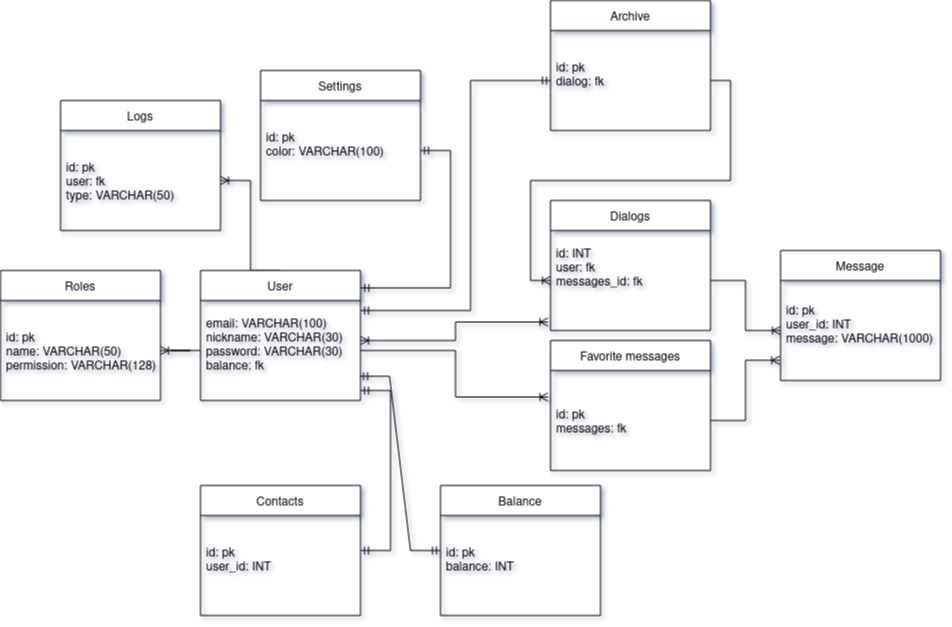

The diagram above was exported from draw.io. Its source (the exported page's mxGraphModel, read from the mxfile embedded in the PNG):
<mxGraphModel dx="868" dy="481" grid="1" gridSize="10" guides="1" tooltips="1" connect="1" arrows="1" fold="1" page="1" pageScale="1" pageWidth="850" pageHeight="1100" background="#FFFFFF" math="0" shadow="1" extFonts="Permanent Marker^https://fonts.googleapis.com/css?family=Permanent+Marker">
  <root>
    <mxCell id="0" />
    <mxCell id="1" parent="0" />
    <mxCell id="ibRL-xHQBEfBue99ITPq-14" style="edgeStyle=entityRelationEdgeStyle;rounded=0;orthogonalLoop=1;jettySize=auto;html=1;entryX=1;entryY=0.5;entryDx=0;entryDy=0;startArrow=none;startFill=0;endArrow=ERoneToMany;endFill=0;exitX=0.5;exitY=0;exitDx=0;exitDy=0;" parent="1" source="ibRL-xHQBEfBue99ITPq-1" target="ibRL-xHQBEfBue99ITPq-13" edge="1">
      <mxGeometry relative="1" as="geometry">
        <mxPoint x="460" y="310" as="sourcePoint" />
      </mxGeometry>
    </mxCell>
    <mxCell id="ibRL-xHQBEfBue99ITPq-22" style="edgeStyle=entityRelationEdgeStyle;rounded=0;orthogonalLoop=1;jettySize=auto;html=1;startArrow=ERmandOne;startFill=0;endArrow=ERmandOne;endFill=0;exitX=1.002;exitY=0.134;exitDx=0;exitDy=0;exitPerimeter=0;" parent="1" source="ibRL-xHQBEfBue99ITPq-1" target="ibRL-xHQBEfBue99ITPq-21" edge="1">
      <mxGeometry relative="1" as="geometry" />
    </mxCell>
    <mxCell id="ibRL-xHQBEfBue99ITPq-1" value="User" style="swimlane;fontStyle=0;childLayout=stackLayout;horizontal=1;startSize=30;horizontalStack=0;resizeParent=1;resizeParentMax=0;resizeLast=0;collapsible=1;marginBottom=0;" parent="1" vertex="1">
      <mxGeometry x="280" y="270" width="160" height="130" as="geometry" />
    </mxCell>
    <mxCell id="ibRL-xHQBEfBue99ITPq-2" value="email: VARCHAR(100)&#10;nickname: VARCHAR(30)&#10;password: VARCHAR(30)&#10;balance: fk&#10;" style="text;strokeColor=none;fillColor=none;align=left;verticalAlign=middle;spacingLeft=4;spacingRight=4;overflow=hidden;points=[[0,0.5],[1,0.5]];portConstraint=eastwest;rotatable=0;" parent="ibRL-xHQBEfBue99ITPq-1" vertex="1">
      <mxGeometry y="30" width="160" height="100" as="geometry" />
    </mxCell>
    <mxCell id="ibRL-xHQBEfBue99ITPq-7" value="Roles" style="swimlane;fontStyle=0;childLayout=stackLayout;horizontal=1;startSize=30;horizontalStack=0;resizeParent=1;resizeParentMax=0;resizeLast=0;collapsible=1;marginBottom=0;" parent="1" vertex="1">
      <mxGeometry x="80" y="270" width="160" height="130" as="geometry" />
    </mxCell>
    <mxCell id="ibRL-xHQBEfBue99ITPq-8" value="id: pk&#10;name: VARCHAR(50)&#10;permission: VARCHAR(128)" style="text;strokeColor=none;fillColor=none;align=left;verticalAlign=middle;spacingLeft=4;spacingRight=4;overflow=hidden;points=[[0,0.5],[1,0.5]];portConstraint=eastwest;rotatable=0;" parent="ibRL-xHQBEfBue99ITPq-7" vertex="1">
      <mxGeometry y="30" width="160" height="100" as="geometry" />
    </mxCell>
    <mxCell id="ibRL-xHQBEfBue99ITPq-10" value="" style="edgeStyle=entityRelationEdgeStyle;rounded=0;orthogonalLoop=1;jettySize=auto;html=1;startArrow=none;startFill=0;endArrow=ERoneToMany;endFill=0;" parent="1" source="ibRL-xHQBEfBue99ITPq-2" target="ibRL-xHQBEfBue99ITPq-8" edge="1">
      <mxGeometry relative="1" as="geometry" />
    </mxCell>
    <mxCell id="ibRL-xHQBEfBue99ITPq-12" value="Logs" style="swimlane;fontStyle=0;childLayout=stackLayout;horizontal=1;startSize=30;horizontalStack=0;resizeParent=1;resizeParentMax=0;resizeLast=0;collapsible=1;marginBottom=0;" parent="1" vertex="1">
      <mxGeometry x="140" y="100" width="160" height="130" as="geometry" />
    </mxCell>
    <mxCell id="ibRL-xHQBEfBue99ITPq-13" value="id: pk&#10;user: fk&#10;type: VARCHAR(50)" style="text;strokeColor=none;fillColor=none;align=left;verticalAlign=middle;spacingLeft=4;spacingRight=4;overflow=hidden;points=[[0,0.5],[1,0.5]];portConstraint=eastwest;rotatable=0;" parent="ibRL-xHQBEfBue99ITPq-12" vertex="1">
      <mxGeometry y="30" width="160" height="100" as="geometry" />
    </mxCell>
    <mxCell id="ibRL-xHQBEfBue99ITPq-20" value="Settings" style="swimlane;fontStyle=0;childLayout=stackLayout;horizontal=1;startSize=30;horizontalStack=0;resizeParent=1;resizeParentMax=0;resizeLast=0;collapsible=1;marginBottom=0;" parent="1" vertex="1">
      <mxGeometry x="340" y="70" width="160" height="130" as="geometry" />
    </mxCell>
    <mxCell id="ibRL-xHQBEfBue99ITPq-21" value="id: pk &#10;color: VARCHAR(100)&#10;" style="text;strokeColor=none;fillColor=none;align=left;verticalAlign=middle;spacingLeft=4;spacingRight=4;overflow=hidden;points=[[0,0.5],[1,0.5]];portConstraint=eastwest;rotatable=0;" parent="ibRL-xHQBEfBue99ITPq-20" vertex="1">
      <mxGeometry y="30" width="160" height="100" as="geometry" />
    </mxCell>
    <mxCell id="ibRL-xHQBEfBue99ITPq-25" style="edgeStyle=entityRelationEdgeStyle;rounded=0;orthogonalLoop=1;jettySize=auto;html=1;entryX=0.994;entryY=0.758;entryDx=0;entryDy=0;startArrow=ERmandOne;startFill=0;endArrow=ERmandOne;endFill=0;entryPerimeter=0;" parent="1" source="ibRL-xHQBEfBue99ITPq-23" target="ibRL-xHQBEfBue99ITPq-2" edge="1">
      <mxGeometry relative="1" as="geometry" />
    </mxCell>
    <mxCell id="ibRL-xHQBEfBue99ITPq-23" value="Balance" style="swimlane;fontStyle=0;childLayout=stackLayout;horizontal=1;startSize=30;horizontalStack=0;resizeParent=1;resizeParentMax=0;resizeLast=0;collapsible=1;marginBottom=0;" parent="1" vertex="1">
      <mxGeometry x="520" y="485" width="160" height="130" as="geometry" />
    </mxCell>
    <mxCell id="ibRL-xHQBEfBue99ITPq-24" value="id: pk&#10;balance: INT&#10;" style="text;strokeColor=none;fillColor=none;align=left;verticalAlign=middle;spacingLeft=4;spacingRight=4;overflow=hidden;points=[[0,0.5],[1,0.5]];portConstraint=eastwest;rotatable=0;" parent="ibRL-xHQBEfBue99ITPq-23" vertex="1">
      <mxGeometry y="30" width="160" height="100" as="geometry" />
    </mxCell>
    <mxCell id="ibRL-xHQBEfBue99ITPq-40" style="edgeStyle=orthogonalEdgeStyle;rounded=0;orthogonalLoop=1;jettySize=auto;html=1;entryX=0;entryY=0.5;entryDx=0;entryDy=0;startArrow=none;startFill=0;endArrow=ERoneToMany;endFill=0;exitX=1;exitY=0.5;exitDx=0;exitDy=0;" parent="1" source="ibRL-xHQBEfBue99ITPq-28" target="ibRL-xHQBEfBue99ITPq-34" edge="1">
      <mxGeometry relative="1" as="geometry" />
    </mxCell>
    <mxCell id="ibRL-xHQBEfBue99ITPq-27" value="Archive" style="swimlane;fontStyle=0;childLayout=stackLayout;horizontal=1;startSize=30;horizontalStack=0;resizeParent=1;resizeParentMax=0;resizeLast=0;collapsible=1;marginBottom=0;" parent="1" vertex="1">
      <mxGeometry x="630" width="160" height="130" as="geometry" />
    </mxCell>
    <mxCell id="ibRL-xHQBEfBue99ITPq-28" value="id: pk&#10;dialog: fk&#10;" style="text;strokeColor=none;fillColor=none;align=left;verticalAlign=middle;spacingLeft=4;spacingRight=4;overflow=hidden;points=[[0,0.5],[1,0.5]];portConstraint=eastwest;rotatable=0;" parent="ibRL-xHQBEfBue99ITPq-27" vertex="1">
      <mxGeometry y="30" width="160" height="100" as="geometry" />
    </mxCell>
    <mxCell id="ibRL-xHQBEfBue99ITPq-32" style="edgeStyle=entityRelationEdgeStyle;rounded=0;orthogonalLoop=1;jettySize=auto;html=1;entryX=1;entryY=0.9;entryDx=0;entryDy=0;entryPerimeter=0;startArrow=ERmandOne;startFill=0;endArrow=ERmandOne;endFill=0;" parent="1" source="ibRL-xHQBEfBue99ITPq-29" target="ibRL-xHQBEfBue99ITPq-2" edge="1">
      <mxGeometry relative="1" as="geometry" />
    </mxCell>
    <mxCell id="ibRL-xHQBEfBue99ITPq-29" value="Contacts" style="swimlane;fontStyle=0;childLayout=stackLayout;horizontal=1;startSize=30;horizontalStack=0;resizeParent=1;resizeParentMax=0;resizeLast=0;collapsible=1;marginBottom=0;" parent="1" vertex="1">
      <mxGeometry x="280" y="485" width="160" height="130" as="geometry" />
    </mxCell>
    <mxCell id="ibRL-xHQBEfBue99ITPq-30" value="id: pk&#10;user_id: INT&#10;" style="text;strokeColor=none;fillColor=none;align=left;verticalAlign=middle;spacingLeft=4;spacingRight=4;overflow=hidden;points=[[0,0.5],[1,0.5]];portConstraint=eastwest;rotatable=0;" parent="ibRL-xHQBEfBue99ITPq-29" vertex="1">
      <mxGeometry y="30" width="160" height="100" as="geometry" />
    </mxCell>
    <mxCell id="ibRL-xHQBEfBue99ITPq-33" value="Dialogs" style="swimlane;fontStyle=0;childLayout=stackLayout;horizontal=1;startSize=30;horizontalStack=0;resizeParent=1;resizeParentMax=0;resizeLast=0;collapsible=1;marginBottom=0;" parent="1" vertex="1">
      <mxGeometry x="630" y="200" width="160" height="130" as="geometry" />
    </mxCell>
    <mxCell id="ibRL-xHQBEfBue99ITPq-34" value="id: INT &#10;user: fk&#10;messages_id: fk&#10;&#10;" style="text;strokeColor=none;fillColor=none;align=left;verticalAlign=middle;spacingLeft=4;spacingRight=4;overflow=hidden;points=[[0,0.5],[1,0.5]];portConstraint=eastwest;rotatable=0;" parent="ibRL-xHQBEfBue99ITPq-33" vertex="1">
      <mxGeometry y="30" width="160" height="100" as="geometry" />
    </mxCell>
    <mxCell id="ibRL-xHQBEfBue99ITPq-35" value="Favorite messages" style="swimlane;fontStyle=0;childLayout=stackLayout;horizontal=1;startSize=30;horizontalStack=0;resizeParent=1;resizeParentMax=0;resizeLast=0;collapsible=1;marginBottom=0;" parent="1" vertex="1">
      <mxGeometry x="630" y="340" width="160" height="130" as="geometry" />
    </mxCell>
    <mxCell id="ibRL-xHQBEfBue99ITPq-36" value="id: pk&#10;messages: fk" style="text;strokeColor=none;fillColor=none;align=left;verticalAlign=middle;spacingLeft=4;spacingRight=4;overflow=hidden;points=[[0,0.5],[1,0.5]];portConstraint=eastwest;rotatable=0;" parent="ibRL-xHQBEfBue99ITPq-35" vertex="1">
      <mxGeometry y="30" width="160" height="100" as="geometry" />
    </mxCell>
    <mxCell id="ibRL-xHQBEfBue99ITPq-37" value="Message" style="swimlane;fontStyle=0;childLayout=stackLayout;horizontal=1;startSize=30;horizontalStack=0;resizeParent=1;resizeParentMax=0;resizeLast=0;collapsible=1;marginBottom=0;" parent="1" vertex="1">
      <mxGeometry x="860" y="250" width="160" height="130" as="geometry" />
    </mxCell>
    <mxCell id="ibRL-xHQBEfBue99ITPq-38" value="id: pk&#10;user_id: INT&#10;message: VARCHAR(1000)&#10;" style="text;strokeColor=none;fillColor=none;align=left;verticalAlign=middle;spacingLeft=4;spacingRight=4;overflow=hidden;points=[[0,0.5],[1,0.5]];portConstraint=eastwest;rotatable=0;" parent="ibRL-xHQBEfBue99ITPq-37" vertex="1">
      <mxGeometry y="30" width="160" height="100" as="geometry" />
    </mxCell>
    <mxCell id="ibRL-xHQBEfBue99ITPq-39" style="edgeStyle=orthogonalEdgeStyle;rounded=0;orthogonalLoop=1;jettySize=auto;html=1;entryX=0;entryY=0.5;entryDx=0;entryDy=0;startArrow=ERmandOne;startFill=0;endArrow=ERmandOne;endFill=0;" parent="1" source="ibRL-xHQBEfBue99ITPq-2" target="ibRL-xHQBEfBue99ITPq-28" edge="1">
      <mxGeometry relative="1" as="geometry">
        <Array as="points">
          <mxPoint x="550" y="310" />
          <mxPoint x="550" y="80" />
        </Array>
      </mxGeometry>
    </mxCell>
    <mxCell id="ibRL-xHQBEfBue99ITPq-41" style="edgeStyle=orthogonalEdgeStyle;rounded=0;orthogonalLoop=1;jettySize=auto;html=1;startArrow=none;startFill=0;endArrow=ERoneToMany;endFill=0;" parent="1" source="ibRL-xHQBEfBue99ITPq-34" target="ibRL-xHQBEfBue99ITPq-38" edge="1">
      <mxGeometry relative="1" as="geometry" />
    </mxCell>
    <mxCell id="ibRL-xHQBEfBue99ITPq-42" style="edgeStyle=orthogonalEdgeStyle;rounded=0;orthogonalLoop=1;jettySize=auto;html=1;entryX=-0.005;entryY=0.798;entryDx=0;entryDy=0;entryPerimeter=0;startArrow=none;startFill=0;endArrow=ERoneToMany;endFill=0;" parent="1" source="ibRL-xHQBEfBue99ITPq-36" target="ibRL-xHQBEfBue99ITPq-38" edge="1">
      <mxGeometry relative="1" as="geometry" />
    </mxCell>
    <mxCell id="ibRL-xHQBEfBue99ITPq-43" style="edgeStyle=orthogonalEdgeStyle;rounded=0;orthogonalLoop=1;jettySize=auto;html=1;entryX=-0.016;entryY=0.915;entryDx=0;entryDy=0;entryPerimeter=0;startArrow=ERoneToMany;startFill=0;endArrow=ERoneToMany;endFill=0;" parent="1" source="ibRL-xHQBEfBue99ITPq-2" target="ibRL-xHQBEfBue99ITPq-34" edge="1">
      <mxGeometry relative="1" as="geometry">
        <Array as="points">
          <mxPoint x="535" y="340" />
          <mxPoint x="535" y="322" />
        </Array>
      </mxGeometry>
    </mxCell>
    <mxCell id="ibRL-xHQBEfBue99ITPq-44" style="edgeStyle=orthogonalEdgeStyle;rounded=0;orthogonalLoop=1;jettySize=auto;html=1;entryX=-0.016;entryY=0.265;entryDx=0;entryDy=0;entryPerimeter=0;startArrow=none;startFill=0;endArrow=ERoneToMany;endFill=0;" parent="1" source="ibRL-xHQBEfBue99ITPq-2" target="ibRL-xHQBEfBue99ITPq-36" edge="1">
      <mxGeometry relative="1" as="geometry" />
    </mxCell>
  </root>
</mxGraphModel>